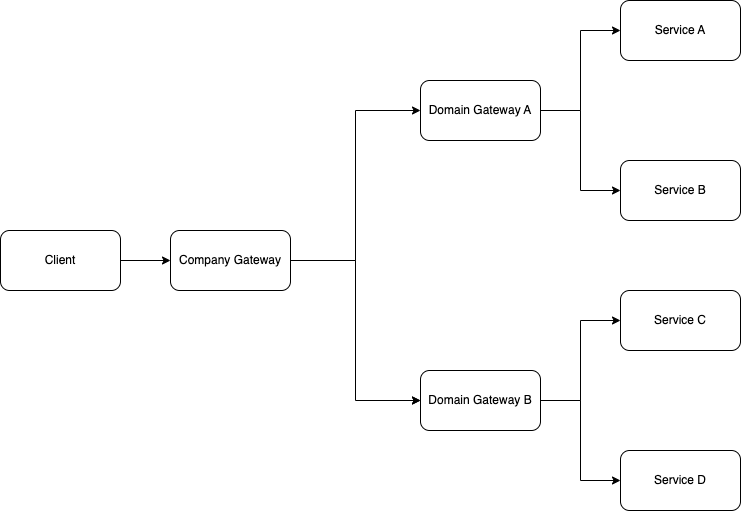

The diagram above was exported from draw.io. Its source (the exported page's mxGraphModel, read from the mxfile embedded in the PNG):
<mxGraphModel dx="1234" dy="736" grid="1" gridSize="10" guides="1" tooltips="1" connect="1" arrows="1" fold="1" page="1" pageScale="1" pageWidth="850" pageHeight="1100" math="0" shadow="0">
  <root>
    <mxCell id="0" />
    <mxCell id="1" parent="0" />
    <mxCell id="HqKTkNV3scAOT07CAPpH-2" style="edgeStyle=orthogonalEdgeStyle;rounded=0;orthogonalLoop=1;jettySize=auto;html=1;" parent="1" source="CVWwQUWDkON2SNkE7-KK-1" target="HqKTkNV3scAOT07CAPpH-1" edge="1">
      <mxGeometry relative="1" as="geometry" />
    </mxCell>
    <mxCell id="CVWwQUWDkON2SNkE7-KK-1" value="Client" style="rounded=1;whiteSpace=wrap;html=1;" parent="1" vertex="1">
      <mxGeometry x="30" y="340" width="120" height="60" as="geometry" />
    </mxCell>
    <mxCell id="CVWwQUWDkON2SNkE7-KK-5" style="edgeStyle=orthogonalEdgeStyle;rounded=0;orthogonalLoop=1;jettySize=auto;html=1;entryX=0;entryY=0.5;entryDx=0;entryDy=0;" parent="1" source="CVWwQUWDkON2SNkE7-KK-2" target="CVWwQUWDkON2SNkE7-KK-3" edge="1">
      <mxGeometry relative="1" as="geometry" />
    </mxCell>
    <mxCell id="CVWwQUWDkON2SNkE7-KK-6" style="edgeStyle=orthogonalEdgeStyle;rounded=0;orthogonalLoop=1;jettySize=auto;html=1;entryX=0;entryY=0.5;entryDx=0;entryDy=0;" parent="1" source="CVWwQUWDkON2SNkE7-KK-2" target="CVWwQUWDkON2SNkE7-KK-4" edge="1">
      <mxGeometry relative="1" as="geometry" />
    </mxCell>
    <mxCell id="CVWwQUWDkON2SNkE7-KK-2" value="Domain Gateway A" style="rounded=1;whiteSpace=wrap;html=1;" parent="1" vertex="1">
      <mxGeometry x="450" y="190" width="120" height="60" as="geometry" />
    </mxCell>
    <mxCell id="CVWwQUWDkON2SNkE7-KK-3" value="Service A" style="rounded=1;whiteSpace=wrap;html=1;" parent="1" vertex="1">
      <mxGeometry x="650" y="110" width="120" height="60" as="geometry" />
    </mxCell>
    <mxCell id="CVWwQUWDkON2SNkE7-KK-4" value="Service B" style="rounded=1;whiteSpace=wrap;html=1;" parent="1" vertex="1">
      <mxGeometry x="650" y="270" width="120" height="60" as="geometry" />
    </mxCell>
    <mxCell id="AgYaZCPNjF2fl8pgEKq9-10" style="edgeStyle=orthogonalEdgeStyle;rounded=0;orthogonalLoop=1;jettySize=auto;html=1;entryX=0;entryY=0.5;entryDx=0;entryDy=0;" edge="1" parent="1" source="HqKTkNV3scAOT07CAPpH-1" target="CVWwQUWDkON2SNkE7-KK-2">
      <mxGeometry relative="1" as="geometry" />
    </mxCell>
    <mxCell id="AgYaZCPNjF2fl8pgEKq9-11" style="edgeStyle=orthogonalEdgeStyle;rounded=0;orthogonalLoop=1;jettySize=auto;html=1;entryX=0;entryY=0.5;entryDx=0;entryDy=0;" edge="1" parent="1" source="HqKTkNV3scAOT07CAPpH-1" target="AgYaZCPNjF2fl8pgEKq9-4">
      <mxGeometry relative="1" as="geometry" />
    </mxCell>
    <mxCell id="HqKTkNV3scAOT07CAPpH-1" value="Company Gateway" style="rounded=1;whiteSpace=wrap;html=1;" parent="1" vertex="1">
      <mxGeometry x="200" y="340" width="120" height="60" as="geometry" />
    </mxCell>
    <mxCell id="AgYaZCPNjF2fl8pgEKq9-2" style="edgeStyle=orthogonalEdgeStyle;rounded=0;orthogonalLoop=1;jettySize=auto;html=1;entryX=0;entryY=0.5;entryDx=0;entryDy=0;" edge="1" parent="1" source="AgYaZCPNjF2fl8pgEKq9-4" target="AgYaZCPNjF2fl8pgEKq9-5">
      <mxGeometry relative="1" as="geometry" />
    </mxCell>
    <mxCell id="AgYaZCPNjF2fl8pgEKq9-3" style="edgeStyle=orthogonalEdgeStyle;rounded=0;orthogonalLoop=1;jettySize=auto;html=1;entryX=0;entryY=0.5;entryDx=0;entryDy=0;" edge="1" parent="1" source="AgYaZCPNjF2fl8pgEKq9-4" target="AgYaZCPNjF2fl8pgEKq9-6">
      <mxGeometry relative="1" as="geometry" />
    </mxCell>
    <mxCell id="AgYaZCPNjF2fl8pgEKq9-4" value="Domain Gateway B" style="rounded=1;whiteSpace=wrap;html=1;" vertex="1" parent="1">
      <mxGeometry x="450" y="480" width="120" height="60" as="geometry" />
    </mxCell>
    <mxCell id="AgYaZCPNjF2fl8pgEKq9-5" value="Service C" style="rounded=1;whiteSpace=wrap;html=1;" vertex="1" parent="1">
      <mxGeometry x="650" y="400" width="120" height="60" as="geometry" />
    </mxCell>
    <mxCell id="AgYaZCPNjF2fl8pgEKq9-6" value="Service D" style="rounded=1;whiteSpace=wrap;html=1;" vertex="1" parent="1">
      <mxGeometry x="650" y="560" width="120" height="60" as="geometry" />
    </mxCell>
    <mxCell id="AgYaZCPNjF2fl8pgEKq9-7" style="edgeStyle=orthogonalEdgeStyle;rounded=0;orthogonalLoop=1;jettySize=auto;html=1;" edge="1" parent="1" target="AgYaZCPNjF2fl8pgEKq9-4">
      <mxGeometry relative="1" as="geometry">
        <mxPoint x="410" y="510" as="sourcePoint" />
      </mxGeometry>
    </mxCell>
  </root>
</mxGraphModel>